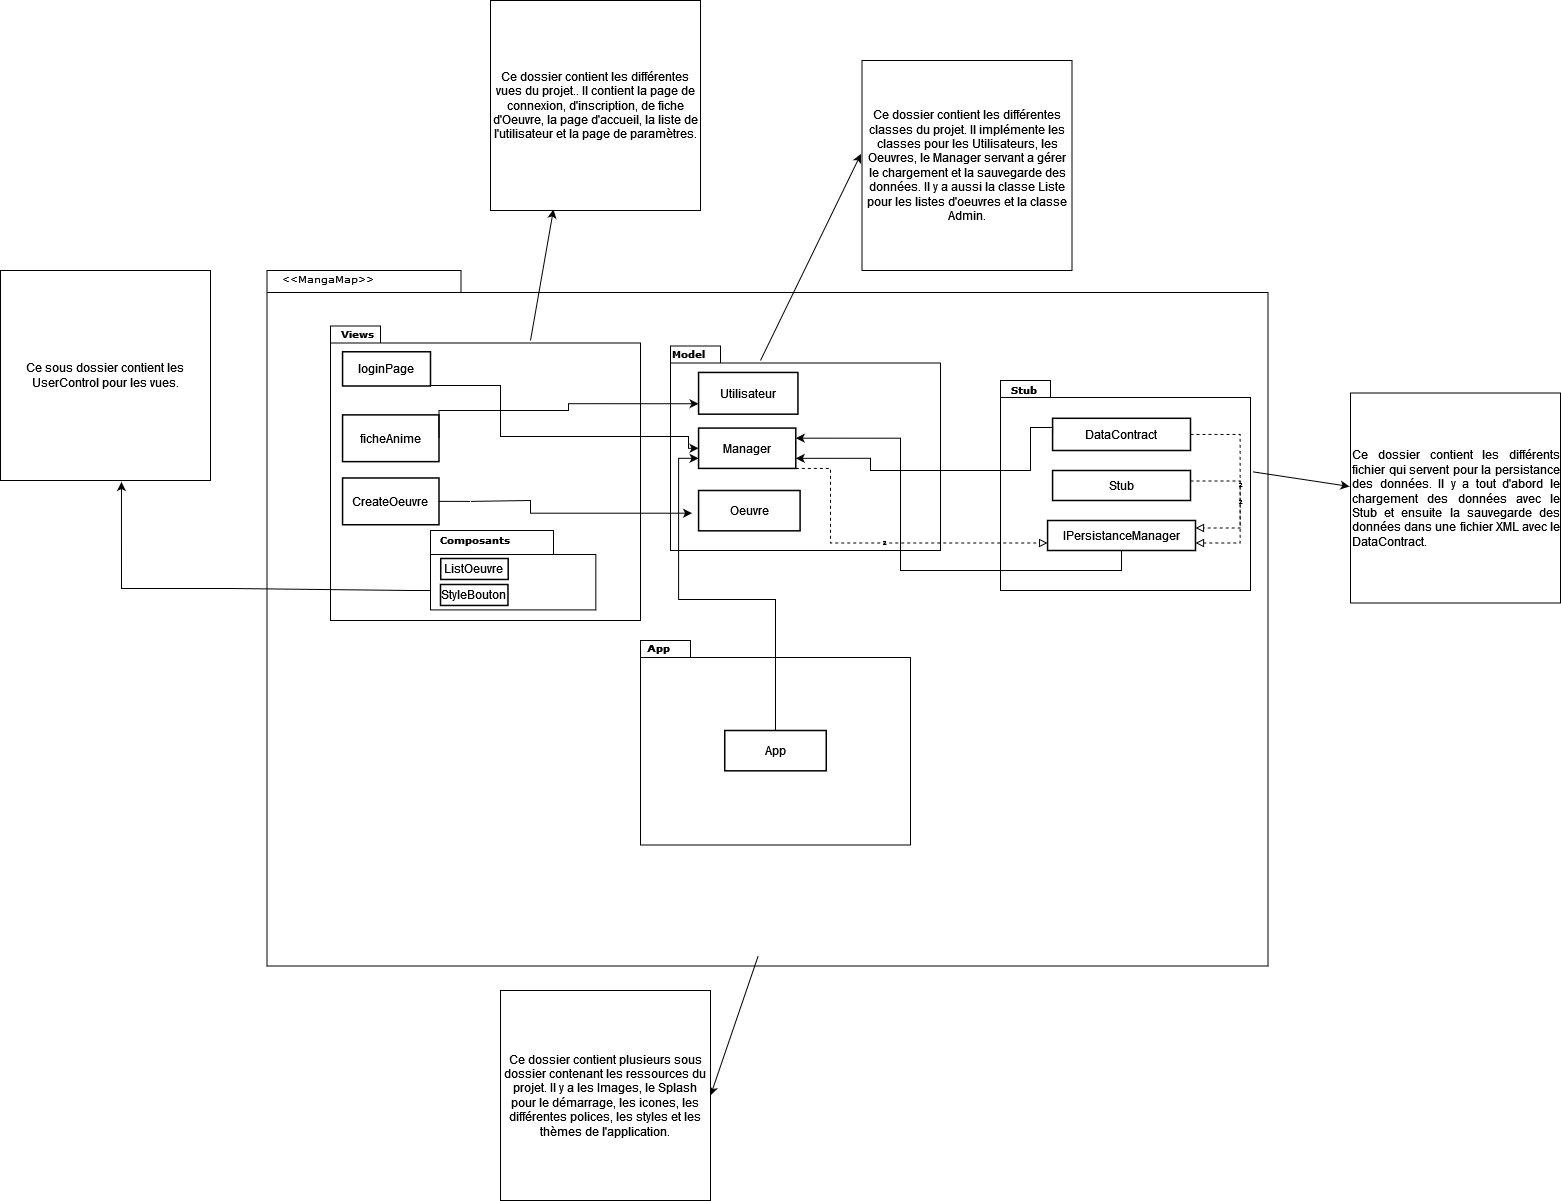

The diagram above was exported from draw.io. Its source (the exported page's mxGraphModel, read from the mxfile embedded in the PNG):
<mxGraphModel dx="1434" dy="1895" grid="1" gridSize="10" guides="1" tooltips="1" connect="1" arrows="1" fold="1" page="1" pageScale="1" pageWidth="827" pageHeight="1169" background="none" math="0" shadow="0">
  <root>
    <mxCell id="0" />
    <mxCell id="1" parent="0" />
    <mxCell id="6e0c8c40b5770093-72" value="" style="shape=folder;fontStyle=1;spacingTop=10;tabWidth=194;tabHeight=22;tabPosition=left;html=1;rounded=0;shadow=0;comic=0;labelBackgroundColor=none;strokeWidth=1;fillColor=none;fontFamily=Verdana;fontSize=10;align=center;" parent="1" vertex="1">
      <mxGeometry x="326.5" y="180" width="1001" height="695.5" as="geometry" />
    </mxCell>
    <mxCell id="6e0c8c40b5770093-6" value="" style="group;strokeWidth=1;" parent="1" vertex="1" connectable="0">
      <mxGeometry x="390" y="235.5" width="310" height="294.5" as="geometry" />
    </mxCell>
    <mxCell id="6e0c8c40b5770093-4" value="" style="shape=folder;fontStyle=1;spacingTop=10;tabWidth=50;tabHeight=17;tabPosition=left;html=1;rounded=0;shadow=0;comic=0;labelBackgroundColor=none;strokeWidth=1;fontFamily=Verdana;fontSize=10;align=center;" parent="6e0c8c40b5770093-6" vertex="1">
      <mxGeometry width="310.00000000000006" height="294.5" as="geometry" />
    </mxCell>
    <mxCell id="74SzJHHMJV8tQywS4Zyp-1" value="&lt;font style=&quot;font-size: 10px;&quot;&gt;&lt;b&gt;&lt;font style=&quot;font-size: 10px;&quot; face=&quot;Verdana&quot;&gt;Views&lt;/font&gt;&lt;/b&gt;&lt;/font&gt;" style="text;html=1;align=center;verticalAlign=middle;resizable=0;points=[];autosize=1;strokeColor=none;fillColor=none;" parent="6e0c8c40b5770093-6" vertex="1">
      <mxGeometry x="-2.997488151658768" y="-7.496604490806222" width="60" height="30" as="geometry" />
    </mxCell>
    <mxCell id="74SzJHHMJV8tQywS4Zyp-12" value="loginPage" style="rounded=0;whiteSpace=wrap;html=1;strokeWidth=1.5;" parent="6e0c8c40b5770093-6" vertex="1">
      <mxGeometry x="12.06" y="25.77" width="87.94" height="34.23" as="geometry" />
    </mxCell>
    <mxCell id="74SzJHHMJV8tQywS4Zyp-16" value="ficheAnime" style="rounded=0;whiteSpace=wrap;html=1;strokeWidth=1.5;" parent="6e0c8c40b5770093-6" vertex="1">
      <mxGeometry x="12.055555555555557" y="88.87967443310126" width="96.44444444444446" height="46.75623830318152" as="geometry" />
    </mxCell>
    <mxCell id="74SzJHHMJV8tQywS4Zyp-22" value="CreateOeuvre" style="rounded=0;whiteSpace=wrap;html=1;strokeWidth=1.5;" parent="6e0c8c40b5770093-6" vertex="1">
      <mxGeometry x="12.055555555555557" y="151.98103087035696" width="96.44444444444446" height="46.75623830318152" as="geometry" />
    </mxCell>
    <mxCell id="6e0c8c40b5770093-18" value="" style="group" parent="6e0c8c40b5770093-6" vertex="1" connectable="0">
      <mxGeometry x="100.0046666666667" y="204.50491071428573" width="165.33333333333334" height="79.40982142857143" as="geometry" />
    </mxCell>
    <mxCell id="6e0c8c40b5770093-11" value="" style="shape=folder;fontStyle=1;spacingTop=10;tabWidth=123;tabHeight=24;tabPosition=left;html=1;rounded=0;shadow=0;comic=0;labelBackgroundColor=none;strokeWidth=1;fontFamily=Verdana;fontSize=10;align=center;" parent="6e0c8c40b5770093-18" vertex="1">
      <mxGeometry width="165.33333333333334" height="79.40982142857143" as="geometry" />
    </mxCell>
    <mxCell id="74SzJHHMJV8tQywS4Zyp-2" value="&lt;b&gt;&lt;font style=&quot;font-size: 10px;&quot; face=&quot;Verdana&quot;&gt;Composants&lt;/font&gt;&lt;/b&gt;" style="text;html=1;align=center;verticalAlign=middle;resizable=0;points=[];autosize=1;strokeColor=none;fillColor=none;" parent="6e0c8c40b5770093-18" vertex="1">
      <mxGeometry x="-1.0333333333333334" y="-5.784821428571429" width="90" height="30" as="geometry" />
    </mxCell>
    <mxCell id="HUItx3otvzAGdZbdAgYB-1" value="ListOeuvre" style="rounded=0;whiteSpace=wrap;html=1;strokeWidth=1.5;" vertex="1" parent="6e0c8c40b5770093-18">
      <mxGeometry x="10.23" y="28" width="67.47" height="20.97" as="geometry" />
    </mxCell>
    <mxCell id="HUItx3otvzAGdZbdAgYB-2" value="StyleBouton" style="rounded=0;whiteSpace=wrap;html=1;strokeWidth=1.5;" vertex="1" parent="6e0c8c40b5770093-18">
      <mxGeometry x="10.000000000000028" y="54.00000000000003" width="67.47" height="20.97" as="geometry" />
    </mxCell>
    <mxCell id="6e0c8c40b5770093-7" value="" style="group" parent="1" connectable="0" vertex="1">
      <mxGeometry x="730" y="255.5" width="270" height="204.5" as="geometry" />
    </mxCell>
    <mxCell id="6e0c8c40b5770093-8" value="" style="shape=folder;fontStyle=1;spacingTop=10;tabWidth=50;tabHeight=17;tabPosition=left;html=1;rounded=0;shadow=0;comic=0;labelBackgroundColor=none;strokeWidth=1;fontFamily=Verdana;fontSize=10;align=center;" parent="6e0c8c40b5770093-7" vertex="1">
      <mxGeometry width="270" height="204.5" as="geometry" />
    </mxCell>
    <mxCell id="74SzJHHMJV8tQywS4Zyp-3" value="&lt;font style=&quot;font-size: 10px;&quot;&gt;&lt;b&gt;&lt;font style=&quot;font-size: 10px;&quot; face=&quot;Verdana&quot;&gt;Model&lt;/font&gt;&lt;/b&gt;&lt;/font&gt;" style="text;html=1;align=center;verticalAlign=middle;resizable=0;points=[];autosize=1;strokeColor=none;fillColor=none;" parent="6e0c8c40b5770093-7" vertex="1">
      <mxGeometry x="-12.342857142857142" y="-7.640347222222221" width="60" height="30" as="geometry" />
    </mxCell>
    <mxCell id="74SzJHHMJV8tQywS4Zyp-14" value="Manager" style="rounded=0;whiteSpace=wrap;html=1;strokeWidth=1.5;" parent="6e0c8c40b5770093-7" vertex="1">
      <mxGeometry x="28.080000000000002" y="82.08402777777778" width="97.2" height="40.331944444444446" as="geometry" />
    </mxCell>
    <mxCell id="74SzJHHMJV8tQywS4Zyp-19" value="Utilisateur" style="rounded=0;whiteSpace=wrap;html=1;strokeWidth=1.5;" parent="6e0c8c40b5770093-7" vertex="1">
      <mxGeometry x="28.080000000000002" y="26.448666666666668" width="99.36000000000001" height="41.717999999999996" as="geometry" />
    </mxCell>
    <mxCell id="74SzJHHMJV8tQywS4Zyp-25" value="Oeuvre" style="rounded=0;whiteSpace=wrap;html=1;strokeWidth=1.5;" parent="6e0c8c40b5770093-7" vertex="1">
      <mxGeometry x="28.080000000000002" y="144.49805555555554" width="101.52000000000001" height="40.331944444444446" as="geometry" />
    </mxCell>
    <mxCell id="OhNrPtmgMM5jTzLsgVki-13" value="" style="group;strokeColor=none;" parent="1" vertex="1" connectable="0">
      <mxGeometry x="1060" y="290" width="250" height="210" as="geometry" />
    </mxCell>
    <mxCell id="OhNrPtmgMM5jTzLsgVki-14" value="" style="shape=folder;fontStyle=1;spacingTop=10;tabWidth=50;tabHeight=17;tabPosition=left;html=1;rounded=0;shadow=0;comic=0;labelBackgroundColor=none;strokeWidth=1;fontFamily=Verdana;fontSize=10;align=center;" parent="OhNrPtmgMM5jTzLsgVki-13" vertex="1">
      <mxGeometry width="250.00000000000006" height="210" as="geometry" />
    </mxCell>
    <mxCell id="74SzJHHMJV8tQywS4Zyp-4" value="&lt;font style=&quot;font-size: 10px;&quot;&gt;&lt;b&gt;&lt;font style=&quot;font-size: 10px;&quot; face=&quot;Verdana&quot;&gt;Stub&lt;/font&gt;&lt;/b&gt;&lt;/font&gt;" style="text;html=1;align=center;verticalAlign=middle;resizable=0;points=[];autosize=1;strokeColor=none;fillColor=none;" parent="OhNrPtmgMM5jTzLsgVki-13" vertex="1">
      <mxGeometry x="-2.0023809523809524" y="-6.002500000000002" width="50" height="30" as="geometry" />
    </mxCell>
    <mxCell id="74SzJHHMJV8tQywS4Zyp-27" value="DataContract" style="rounded=0;whiteSpace=wrap;html=1;strokeWidth=1.5;" parent="OhNrPtmgMM5jTzLsgVki-13" vertex="1">
      <mxGeometry x="52.08" y="37.79" width="137.92" height="32.21" as="geometry" />
    </mxCell>
    <mxCell id="74SzJHHMJV8tQywS4Zyp-29" value="IPersistanceManager" style="rounded=0;whiteSpace=wrap;html=1;strokeWidth=1.5;" parent="OhNrPtmgMM5jTzLsgVki-13" vertex="1">
      <mxGeometry x="47.08" y="140" width="147.92" height="30" as="geometry" />
    </mxCell>
    <mxCell id="74SzJHHMJV8tQywS4Zyp-33" value="²" style="rounded=0;html=1;dashed=1;labelBackgroundColor=none;startFill=0;endArrow=block;endFill=0;endSize=6;fontFamily=Verdana;fontSize=10;entryX=1;entryY=0.75;edgeStyle=elbowEdgeStyle;entryDx=0;entryDy=0;exitX=1;exitY=0.5;exitDx=0;exitDy=0;" parent="OhNrPtmgMM5jTzLsgVki-13" source="74SzJHHMJV8tQywS4Zyp-27" target="74SzJHHMJV8tQywS4Zyp-29" edge="1">
      <mxGeometry relative="1" as="geometry">
        <Array as="points">
          <mxPoint x="239.58333333333334" y="113.34332833583208" />
          <mxPoint x="291.6086309523811" y="-52.78755622188908" />
          <mxPoint x="255.89434523809518" y="-70.28755622188909" />
          <mxPoint x="190.4181547619049" y="-35.287556221889034" />
        </Array>
        <mxPoint x="243.98958333333337" y="100.74962518740631" as="sourcePoint" />
        <mxPoint x="243.98958333333337" y="171.2743628185907" as="targetPoint" />
      </mxGeometry>
    </mxCell>
    <mxCell id="74SzJHHMJV8tQywS4Zyp-34" value="Stub" style="rounded=0;whiteSpace=wrap;html=1;strokeWidth=1.5;" parent="OhNrPtmgMM5jTzLsgVki-13" vertex="1">
      <mxGeometry x="52.08" y="90" width="137.92" height="30" as="geometry" />
    </mxCell>
    <mxCell id="74SzJHHMJV8tQywS4Zyp-35" value="²" style="rounded=0;html=1;dashed=1;labelBackgroundColor=none;startFill=0;endArrow=block;endFill=0;endSize=6;fontFamily=Verdana;fontSize=10;entryX=1;entryY=0.25;edgeStyle=elbowEdgeStyle;entryDx=0;entryDy=0;exitX=1;exitY=0.5;exitDx=0;exitDy=0;" parent="OhNrPtmgMM5jTzLsgVki-13" target="74SzJHHMJV8tQywS4Zyp-29" edge="1">
      <mxGeometry relative="1" as="geometry">
        <Array as="points">
          <mxPoint x="239.58333333333326" y="159.8433283358321" />
          <mxPoint x="291.6086309523812" y="-6.287556221889076" />
          <mxPoint x="255.89434523809518" y="-23.787556221889076" />
          <mxPoint x="190.41815476190482" y="11.21244377811098" />
        </Array>
        <mxPoint x="190" y="100.5" as="sourcePoint" />
        <mxPoint x="195" y="209.5" as="targetPoint" />
      </mxGeometry>
    </mxCell>
    <mxCell id="OhNrPtmgMM5jTzLsgVki-15" value="" style="endArrow=classic;html=1;rounded=0;exitX=1.01;exitY=0.435;exitDx=0;exitDy=0;exitPerimeter=0;entryX=-0.005;entryY=0.445;entryDx=0;entryDy=0;entryPerimeter=0;" parent="1" source="OhNrPtmgMM5jTzLsgVki-14" target="OhNrPtmgMM5jTzLsgVki-16" edge="1">
      <mxGeometry width="50" height="50" relative="1" as="geometry">
        <mxPoint x="1130" y="440" as="sourcePoint" />
        <mxPoint x="1370" y="280" as="targetPoint" />
      </mxGeometry>
    </mxCell>
    <mxCell id="OhNrPtmgMM5jTzLsgVki-16" value="&lt;div align=&quot;justify&quot;&gt;Ce dossier contient les différents fichier qui servent pour la persistance des données. Il y a tout d'abord le chargement des données avec le Stub et ensuite la sauvegarde des données dans une fichier XML avec le DataContract.&lt;/div&gt;" style="whiteSpace=wrap;html=1;aspect=fixed;align=left;" parent="1" vertex="1">
      <mxGeometry x="1410" y="302.5" width="210" height="210" as="geometry" />
    </mxCell>
    <mxCell id="OhNrPtmgMM5jTzLsgVki-18" value="&amp;lt;&amp;lt;MangaMap&amp;gt;&amp;gt;" style="text;html=1;align=left;verticalAlign=top;spacingTop=-4;fontSize=10;fontFamily=Verdana" parent="1" vertex="1">
      <mxGeometry x="340" y="180" width="130" height="20" as="geometry" />
    </mxCell>
    <mxCell id="OhNrPtmgMM5jTzLsgVki-19" value="" style="endArrow=classic;html=1;rounded=0;entryX=-0.005;entryY=0.445;entryDx=0;entryDy=0;entryPerimeter=0;" parent="1" target="OhNrPtmgMM5jTzLsgVki-20" edge="1">
      <mxGeometry width="50" height="50" relative="1" as="geometry">
        <mxPoint x="820" y="270" as="sourcePoint" />
        <mxPoint x="881.5" y="-52.5" as="targetPoint" />
      </mxGeometry>
    </mxCell>
    <mxCell id="OhNrPtmgMM5jTzLsgVki-20" value="Ce dossier contient les différentes classes du projet. Il implémente les classes pour les Utilisateurs, les Oeuvres, le Manager servant a gérer le chargement et la sauvegarde des données. Il y a aussi la classe Liste pour les listes d'oeuvres et la classe Admin." style="whiteSpace=wrap;html=1;aspect=fixed;" parent="1" vertex="1">
      <mxGeometry x="921.5" y="-30" width="210" height="210" as="geometry" />
    </mxCell>
    <mxCell id="OhNrPtmgMM5jTzLsgVki-21" value="" style="endArrow=classic;html=1;rounded=0;entryX=0.3;entryY=0.995;entryDx=0;entryDy=0;entryPerimeter=0;" parent="1" target="OhNrPtmgMM5jTzLsgVki-22" edge="1">
      <mxGeometry width="50" height="50" relative="1" as="geometry">
        <mxPoint x="590" y="250" as="sourcePoint" />
        <mxPoint x="319.5" y="-112.5" as="targetPoint" />
        <Array as="points" />
      </mxGeometry>
    </mxCell>
    <mxCell id="OhNrPtmgMM5jTzLsgVki-22" value="Ce dossier contient les différentes vues du projet.. Il contient la page de connexion, d'inscription, de fiche d'Oeuvre, la page d'accueil, la liste de l'utilisateur et la page de paramètres." style="whiteSpace=wrap;html=1;aspect=fixed;" parent="1" vertex="1">
      <mxGeometry x="550" y="-90" width="210" height="210" as="geometry" />
    </mxCell>
    <mxCell id="OhNrPtmgMM5jTzLsgVki-23" value="" style="endArrow=classic;html=1;rounded=0;entryX=0.576;entryY=1.007;entryDx=0;entryDy=0;entryPerimeter=0;" parent="1" target="OhNrPtmgMM5jTzLsgVki-24" edge="1">
      <mxGeometry width="50" height="50" relative="1" as="geometry">
        <mxPoint x="490" y="500" as="sourcePoint" />
        <mxPoint x="-139.45" y="150" as="targetPoint" />
        <Array as="points">
          <mxPoint x="470" y="500" />
          <mxPoint x="291" y="498" />
          <mxPoint x="181" y="498" />
        </Array>
      </mxGeometry>
    </mxCell>
    <mxCell id="OhNrPtmgMM5jTzLsgVki-24" value="Ce sous dossier contient les UserControl pour les vues." style="whiteSpace=wrap;html=1;aspect=fixed;" parent="1" vertex="1">
      <mxGeometry x="60.000000000000014" y="180" width="210" height="210" as="geometry" />
    </mxCell>
    <mxCell id="OhNrPtmgMM5jTzLsgVki-25" value="" style="endArrow=classic;html=1;rounded=0;entryX=1;entryY=0.5;entryDx=0;entryDy=0;" parent="1" target="OhNrPtmgMM5jTzLsgVki-26" edge="1">
      <mxGeometry width="50" height="50" relative="1" as="geometry">
        <mxPoint x="817.6740306582506" y="865.5" as="sourcePoint" />
        <mxPoint x="389.50000000000006" y="877.5" as="targetPoint" />
      </mxGeometry>
    </mxCell>
    <mxCell id="OhNrPtmgMM5jTzLsgVki-26" value="Ce dossier contient plusieurs sous dossier contenant les ressources du projet. Il y a les Images, le Splash pour le démarrage, les icones, les différentes polices, les styles et les thèmes de l'application. " style="whiteSpace=wrap;html=1;aspect=fixed;" parent="1" vertex="1">
      <mxGeometry x="560" y="900" width="210" height="210" as="geometry" />
    </mxCell>
    <mxCell id="74SzJHHMJV8tQywS4Zyp-15" style="edgeStyle=orthogonalEdgeStyle;rounded=0;orthogonalLoop=1;jettySize=auto;html=1;exitX=1;exitY=0.75;exitDx=0;exitDy=0;entryX=0;entryY=0.5;entryDx=0;entryDy=0;" parent="1" source="74SzJHHMJV8tQywS4Zyp-12" target="74SzJHHMJV8tQywS4Zyp-14" edge="1">
      <mxGeometry relative="1" as="geometry">
        <Array as="points">
          <mxPoint x="490" y="295" />
          <mxPoint x="560" y="295" />
          <mxPoint x="560" y="346" />
          <mxPoint x="748" y="346" />
          <mxPoint x="748" y="358" />
        </Array>
      </mxGeometry>
    </mxCell>
    <mxCell id="74SzJHHMJV8tQywS4Zyp-21" style="edgeStyle=orthogonalEdgeStyle;rounded=0;orthogonalLoop=1;jettySize=auto;html=1;exitX=1;exitY=0.5;exitDx=0;exitDy=0;entryX=0;entryY=0.75;entryDx=0;entryDy=0;" parent="1" source="74SzJHHMJV8tQywS4Zyp-16" target="74SzJHHMJV8tQywS4Zyp-19" edge="1">
      <mxGeometry relative="1" as="geometry">
        <Array as="points">
          <mxPoint x="499" y="320" />
          <mxPoint x="628" y="320" />
          <mxPoint x="628" y="313" />
        </Array>
      </mxGeometry>
    </mxCell>
    <mxCell id="74SzJHHMJV8tQywS4Zyp-26" style="edgeStyle=orthogonalEdgeStyle;rounded=0;orthogonalLoop=1;jettySize=auto;html=1;exitX=1;exitY=0.5;exitDx=0;exitDy=0;entryX=-0.064;entryY=0.563;entryDx=0;entryDy=0;entryPerimeter=0;" parent="1" source="74SzJHHMJV8tQywS4Zyp-22" target="74SzJHHMJV8tQywS4Zyp-25" edge="1">
      <mxGeometry relative="1" as="geometry">
        <Array as="points">
          <mxPoint x="530" y="411" />
          <mxPoint x="590" y="410" />
          <mxPoint x="590" y="423" />
        </Array>
      </mxGeometry>
    </mxCell>
    <mxCell id="74SzJHHMJV8tQywS4Zyp-28" style="edgeStyle=orthogonalEdgeStyle;rounded=0;orthogonalLoop=1;jettySize=auto;html=1;exitX=0;exitY=0.5;exitDx=0;exitDy=0;entryX=1;entryY=0.75;entryDx=0;entryDy=0;" parent="1" source="74SzJHHMJV8tQywS4Zyp-27" target="74SzJHHMJV8tQywS4Zyp-14" edge="1">
      <mxGeometry relative="1" as="geometry">
        <Array as="points">
          <mxPoint x="1112" y="337" />
          <mxPoint x="1090" y="337" />
          <mxPoint x="1090" y="380" />
          <mxPoint x="930" y="380" />
          <mxPoint x="930" y="368" />
        </Array>
      </mxGeometry>
    </mxCell>
    <mxCell id="74SzJHHMJV8tQywS4Zyp-32" style="edgeStyle=orthogonalEdgeStyle;rounded=0;orthogonalLoop=1;jettySize=auto;html=1;exitX=0.5;exitY=1;exitDx=0;exitDy=0;entryX=1;entryY=0.25;entryDx=0;entryDy=0;" parent="1" source="74SzJHHMJV8tQywS4Zyp-29" target="74SzJHHMJV8tQywS4Zyp-14" edge="1">
      <mxGeometry relative="1" as="geometry">
        <Array as="points">
          <mxPoint x="1181" y="480" />
          <mxPoint x="960" y="480" />
          <mxPoint x="960" y="348" />
        </Array>
      </mxGeometry>
    </mxCell>
    <mxCell id="74SzJHHMJV8tQywS4Zyp-36" value="²" style="rounded=0;html=1;dashed=1;labelBackgroundColor=none;startFill=0;endArrow=block;endFill=0;fontFamily=Verdana;fontSize=10;edgeStyle=elbowEdgeStyle;exitX=1;exitY=1;exitDx=0;exitDy=0;entryX=0;entryY=0.75;entryDx=0;entryDy=0;" parent="1" source="74SzJHHMJV8tQywS4Zyp-14" target="74SzJHHMJV8tQywS4Zyp-29" edge="1">
      <mxGeometry relative="1" as="geometry">
        <Array as="points">
          <mxPoint x="890" y="420.5" />
          <mxPoint x="928.6086309523812" y="286.0424437781109" />
          <mxPoint x="892.8943452380952" y="268.5424437781109" />
          <mxPoint x="827.4181547619048" y="303.54244377811096" />
        </Array>
        <mxPoint x="807" y="389" as="sourcePoint" />
        <mxPoint x="1107" y="450" as="targetPoint" />
      </mxGeometry>
    </mxCell>
    <mxCell id="74SzJHHMJV8tQywS4Zyp-42" value="" style="group" parent="1" connectable="0" vertex="1">
      <mxGeometry x="700" y="550" width="270" height="204.5" as="geometry" />
    </mxCell>
    <mxCell id="74SzJHHMJV8tQywS4Zyp-43" value="" style="shape=folder;fontStyle=1;spacingTop=10;tabWidth=50;tabHeight=17;tabPosition=left;html=1;rounded=0;shadow=0;comic=0;labelBackgroundColor=none;strokeWidth=1;fontFamily=Verdana;fontSize=10;align=center;" parent="74SzJHHMJV8tQywS4Zyp-42" vertex="1">
      <mxGeometry width="270" height="204.5" as="geometry" />
    </mxCell>
    <mxCell id="74SzJHHMJV8tQywS4Zyp-44" value="&lt;font style=&quot;font-size: 10px;&quot;&gt;&lt;b&gt;&lt;font style=&quot;font-size: 10px;&quot; face=&quot;Verdana&quot;&gt;App&lt;/font&gt;&lt;/b&gt;&lt;/font&gt;" style="text;html=1;align=center;verticalAlign=middle;resizable=0;points=[];autosize=1;strokeColor=none;fillColor=none;" parent="74SzJHHMJV8tQywS4Zyp-42" vertex="1">
      <mxGeometry x="-7.342857142857142" y="-7.640347222222221" width="50" height="30" as="geometry" />
    </mxCell>
    <mxCell id="74SzJHHMJV8tQywS4Zyp-47" value="App" style="rounded=0;whiteSpace=wrap;html=1;strokeWidth=1.5;" parent="74SzJHHMJV8tQywS4Zyp-42" vertex="1">
      <mxGeometry x="84.24" y="89.99805555555554" width="101.52000000000001" height="40.331944444444446" as="geometry" />
    </mxCell>
    <mxCell id="74SzJHHMJV8tQywS4Zyp-48" style="edgeStyle=orthogonalEdgeStyle;rounded=0;orthogonalLoop=1;jettySize=auto;html=1;exitX=0.5;exitY=0;exitDx=0;exitDy=0;entryX=0;entryY=0.75;entryDx=0;entryDy=0;" parent="1" source="74SzJHHMJV8tQywS4Zyp-47" target="74SzJHHMJV8tQywS4Zyp-14" edge="1">
      <mxGeometry relative="1" as="geometry" />
    </mxCell>
  </root>
</mxGraphModel>